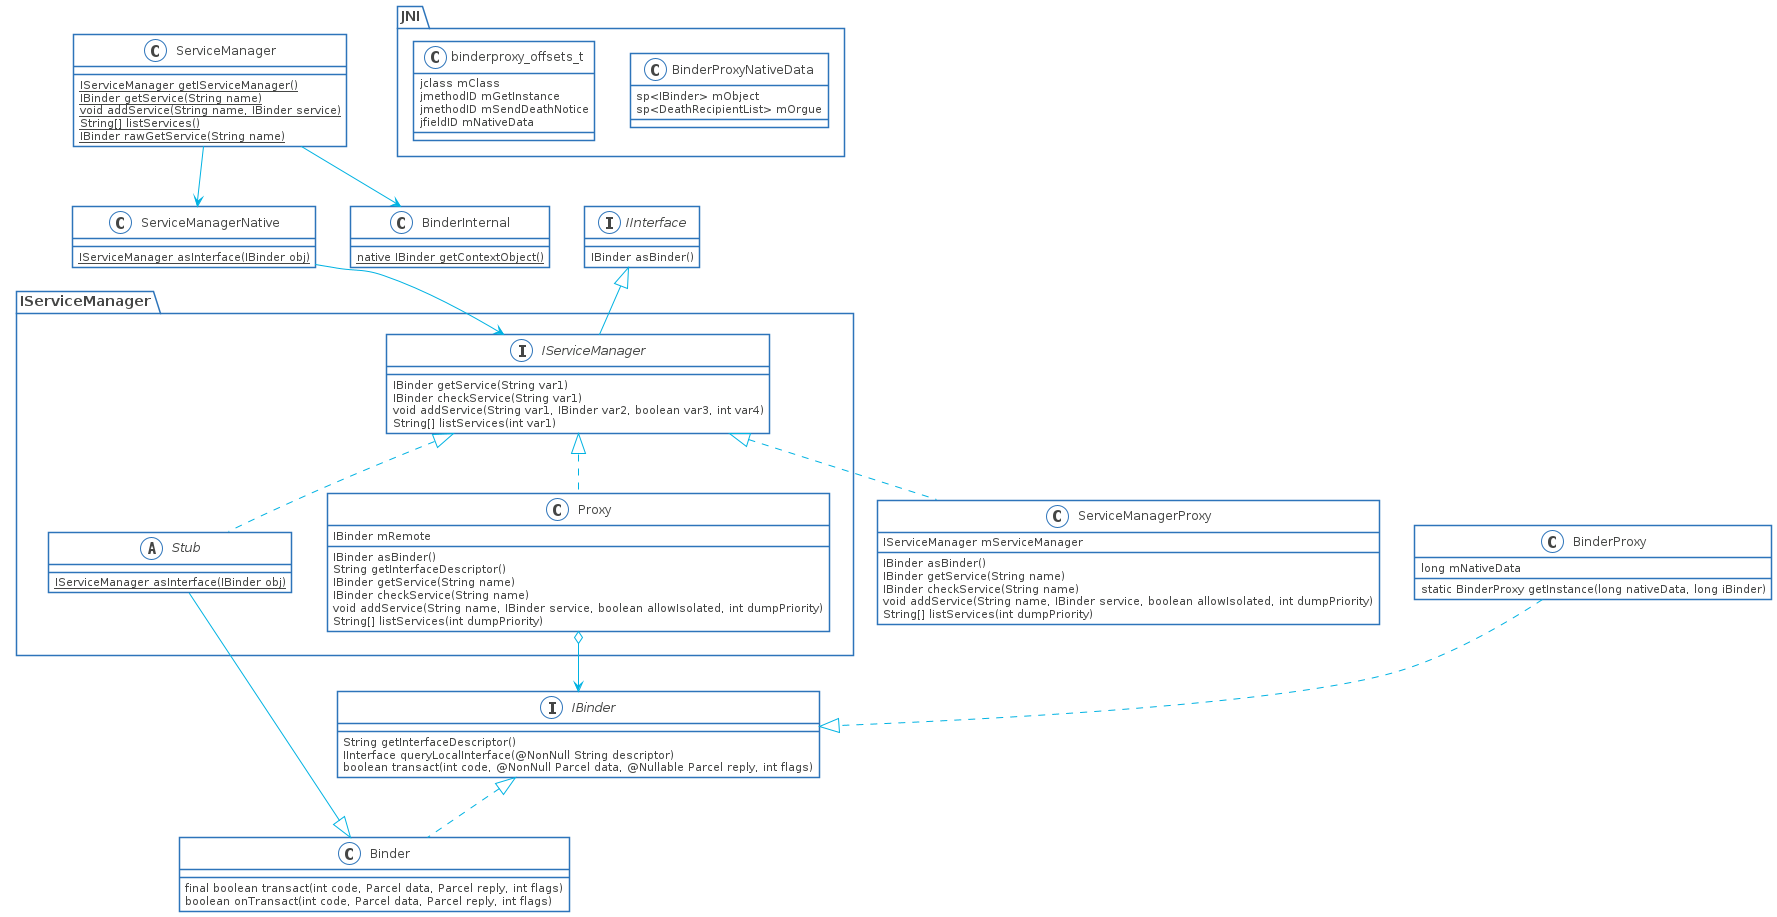

The diagram above was rendered by PlantUML. Its source (embedded in the PNG):
@startuml

skinparam shadowing false
skinparam DefaultFontName Proxima Nova
skinparam ArrowColor #00b2e2
skinparam DefaultFontColor #454645

skinparam ActivityBorderColor #2D74BA
skinparam ActivityDiamondBorderColor #2D74BA
skinparam ActorBorderColor #2D74BA
skinparam AgentBorderColor #2D74BA
skinparam ArtifactBorderColor #2D74BA
skinparam CardBorderColor #2D74BA
skinparam ClassBorderColor #2D74BA
skinparam CloudBorderColor #2D74BA
skinparam CollectionsBorderColor #2D74BA
skinparam ComponentBorderColor #2D74BA
skinparam ControlBorderColor #2D74BA
skinparam BoundaryBorderColor #2D74BA
skinparam DatabaseBorderColor #2D74BA
skinparam EntityBorderColor #2D74BA
skinparam FileBorderColor #2D74BA
skinparam FolderBorderColor #2D74BA
skinparam FrameBorderColor #2D74BA
skinparam InterfaceBorderColor #2D74BA
skinparam LegendBorderColor #2D74BA
skinparam NodeBorderColor #2D74BA
skinparam NoteBorderColor #2D74BA
skinparam ObjectBorderColor #2D74BA
skinparam PackageBorderColor #2D74BA
skinparam PageBorderColor #2D74BA
skinparam ParticipantBorderColor #2D74BA
skinparam PartitionBorderColor #2D74BA
skinparam QueueBorderColor #2D74BA
skinparam RectangleBorderColor #2D74BA
skinparam SequenceBoxBorderColor #2D74BA
skinparam SequenceDividerBorderColor #2D74BA
skinparam SequenceGroupBorderColor #2D74BA
skinparam SequenceLifeLineBorderColor #2D74BA
skinparam SequenceReferenceBorderColor #2D74BA
skinparam StackBorderColor #2D74BA
skinparam StateBorderColor #2D74BA
skinparam StereotypeABorderColor #2D74BA
skinparam StereotypeCBorderColor #2D74BA
skinparam StereotypeEBorderColor #2D74BA
skinparam StereotypeIBorderColor #2D74BA
skinparam StereotypeNBorderColor #2D74BA
skinparam StorageBorderColor #2D74BA
skinparam SwimlaneBorderColor #2D74BA
skinparam UsecaseBorderColor #2D74BA

skinparam ActivityBackgroundColor #FFFFFF
skinparam ActivityDiamondBackgroundColor #FFFFFF
skinparam ActorBackgroundColor #FFFFFF
skinparam AgentBackgroundColor #FFFFFF
skinparam ArtifactBackgroundColor #FFFFFF
skinparam BackgroundColor #FFFFFF
skinparam BoundaryBackgroundColor #FFFFFF
skinparam CardBackgroundColor #FFFFFF
skinparam ClassBackgroundColor #FFFFFF
skinparam ClassHeaderBackgroundColor #FFFFFF
skinparam CloudBackgroundColor #FFFFFF
skinparam CollectionsBackgroundColor #FFFFFF
skinparam ComponentBackgroundColor #FFFFFF
skinparam BoundaryBackgroundColor #FFFFFF
skinparam ControlBackgroundColor #FFFFFF
skinparam DatabaseBackgroundColor #FFFFFF
skinparam EntityBackgroundColor #FFFFFF
skinparam FileBackgroundColor #FFFFFF
skinparam FolderBackgroundColor #FFFFFF
skinparam FrameBackgroundColor #FFFFFF
skinparam IconPackageBackgroundColor #FFFFFF
skinparam IconPrivateBackgroundColor #FFFFFF
skinparam IconProtectedBackgroundColor #FFFFFF
skinparam IconPublicBackgroundColor #FFFFFF
skinparam InterfaceBackgroundColor #FFFFFF
skinparam LegendBackgroundColor #FFFFFF
skinparam NodeBackgroundColor #FFFFFF
skinparam NoteBackgroundColor #FFFFFF
skinparam ObjectBackgroundColor #FFFFFF
skinparam PackageBackgroundColor #FFFFFF
skinparam ParticipantBackgroundColor #FFFFFF
skinparam PartitionBackgroundColor #FFFFFF
skinparam QueueBackgroundColor #FFFFFF
skinparam RectangleBackgroundColor #FFFFFF
skinparam SequenceBoxBackgroundColor #FFFFFF
skinparam SequenceDividerBackgroundColor #FFFFFF
skinparam SequenceGroupBackgroundColor #FFFFFF
skinparam SequenceGroupBodyBackgroundColor #FFFFFF
skinparam SequenceLifeLineBackgroundColor #FFFFFF
skinparam SequenceReferenceBackgroundColor #FFFFFF
skinparam SequenceReferenceHeaderBackgroundColor #FFFFFF
skinparam StackBackgroundColor #FFFFFF
skinparam StateBackgroundColor #FFFFFF
skinparam StereotypeABackgroundColor #FFFFFF
skinparam StereotypeCBackgroundColor #FFFFFF
skinparam StereotypeEBackgroundColor #FFFFFF
skinparam StereotypeIBackgroundColor #FFFFFF
skinparam StereotypeNBackgroundColor #FFFFFF
skinparam StorageBackgroundColor #FFFFFF
skinparam TitleBackgroundColor #FFFFFF
skinparam UsecaseBackgroundColor #FFFFFF

skinparam ActivityStartColor #454645
skinparam ActivityEndColor #454645
skinparam StateStartColor #454645
skinparam StateEndColor #454645
class ServiceManager {
    {static} IServiceManager getIServiceManager()
    {static} IBinder getService(String name)
    {static} void addService(String name, IBinder service)
    {static} String[] listServices()
    {static} IBinder rawGetService(String name)
}
class ServiceManagerNative {
    {static} IServiceManager asInterface(IBinder obj)
}
ServiceManager --> ServiceManagerNative
ServiceManager --> BinderInternal
ServiceManagerNative --> IServiceManager
class ServiceManagerProxy {
    IServiceManager mServiceManager
    IBinder asBinder()
    IBinder getService(String name)
    IBinder checkService(String name)
    void addService(String name, IBinder service, boolean allowIsolated, int dumpPriority)
    String[] listServices(int dumpPriority)
}
class BinderInternal {
    {static} native IBinder getContextObject()
}
interface IBinder {
    String getInterfaceDescriptor()
    IInterface queryLocalInterface(@NonNull String descriptor)
    boolean transact(int code, @NonNull Parcel data, @Nullable Parcel reply, int flags)
}
class Binder {
    final boolean transact(int code, Parcel data, Parcel reply, int flags)
    boolean onTransact(int code, Parcel data, Parcel reply, int flags)
}
IBinder <|.. Binder
interface IInterface {
    IBinder asBinder()
}
package "IServiceManager" {
interface IServiceManager {
    IBinder getService(String var1)
    IBinder checkService(String var1)
    void addService(String var1, IBinder var2, boolean var3, int var4)
    String[] listServices(int var1)
}
IInterface <|-- IServiceManager
abstract class Stub {
    {static} IServiceManager asInterface(IBinder obj)
}
class Proxy {
    IBinder mRemote
    IBinder asBinder()
    String getInterfaceDescriptor()
    IBinder getService(String name)
    IBinder checkService(String name)
    void addService(String name, IBinder service, boolean allowIsolated, int dumpPriority)
    String[] listServices(int dumpPriority)
}
    Binder <|-- Stub 
    IServiceManager <|.. Stub
    IServiceManager <|.. Proxy
    Proxy o--> IBinder
    IServiceManager <|.. ServiceManagerProxy
}
class BinderProxy {
    long mNativeData
    static BinderProxy getInstance(long nativeData, long iBinder)
}
BinderProxy ..|> IBinder

package "JNI" {

class BinderProxyNativeData {
    sp<IBinder> mObject
    sp<DeathRecipientList> mOrgue
}

class binderproxy_offsets_t {
    jclass mClass
    jmethodID mGetInstance
    jmethodID mSendDeathNotice
    jfieldID mNativeData
}
}

@enduml